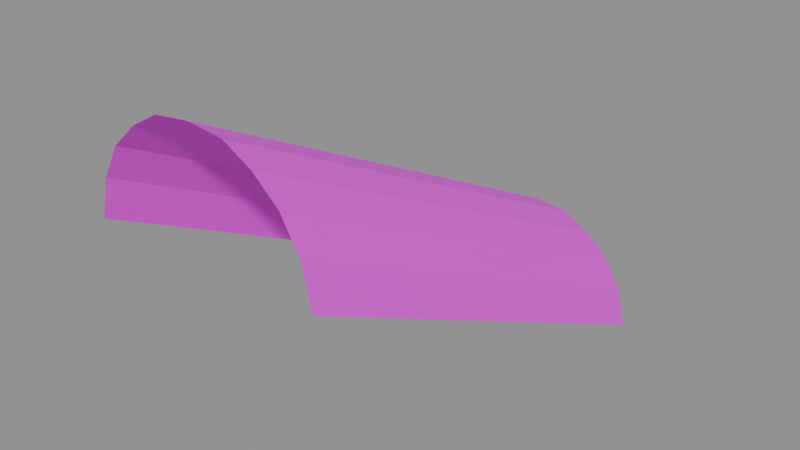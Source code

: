 # Source: Ceiling_Stairs.blend  (saved by Blender 4.3.34; exported with 4.5.12 LTS)
import bpy
from mathutils import Matrix  # noqa: F401  (used for matrix-valued properties, if any)

bpy.ops.wm.read_factory_settings(use_empty=True)
scene = bpy.context.scene
scene.name = 'Scene'

# ---- images (referenced by path relative to the original .blend; pixels are not part of the script)
import os
ASSET_DIR = os.environ.get("B2B_ASSET_DIR", "")  # directory of the original .blend (textures are referenced by path, not embedded)
HERE = os.path.dirname(os.path.abspath(__file__))  # packed textures are extracted next to this script under _unpacked/

def load_image(name, relpath, width, height, colorspace="sRGB"):
    """Load a texture the original file referenced (path relative to the .blend, or extracted next to this script)."""
    p = next((c for c in (os.path.join(HERE, relpath), os.path.join(ASSET_DIR, relpath)) if relpath and os.path.exists(c)), "")
    if p:
        img = bpy.data.images.load(p, check_existing=True)
        img.name = name
    else:  # same state as the original file: an image datablock whose file is absent (Cycles renders it pink)
        img = bpy.data.images.new(name, width, height)
        img.source = "FILE"
        img.filepath = "//" + (relpath or name)
    img.colorspace_settings.name = colorspace
    return img
img_floor2_diffuse_png = load_image('Floor2_Diffuse.png', 'Floor2_Diffuse.png', 1024, 1024, 'sRGB')

# ---- materials (node trees are filled in below, after node groups)
mat_texture = bpy.data.materials.new('Texture')
mat_texture.roughness = 0.5

# ---- material node trees
mat_texture.use_nodes = True; mat_texture.node_tree.nodes.clear()
_N = mat_texture.node_tree.nodes; _L = mat_texture.node_tree.links
n0 = _N.new('ShaderNodeBsdfPrincipled'); n0.name = 'Principled BSDF'; n0.location = (10, 300)
n0.inputs[27].default_value = (0.0, 0.0, 0.0, 1.0)
n0.inputs[28].default_value = 1.0
n1 = _N.new('ShaderNodeOutputMaterial'); n1.name = 'Material Output'; n1.location = (300, 300)
n2 = _N.new('ShaderNodeNormalMap'); n2.name = 'Normal Map'; n2.location = (-300, -300)
n2.label = 'Normal/Map'
n2.inputs[0].default_value = 0.0
n3 = _N.new('ShaderNodeTexImage'); n3.name = 'Image Texture'; n3.location = (-300, 600)
n3.image = img_floor2_diffuse_png
_L.new(n0.outputs[0], n1.inputs[0])
_L.new(n2.outputs[0], n0.inputs[5])
_L.new(n3.outputs[0], n0.inputs[0])
n1.is_active_output = True

# ---- meshes
me_plane_023 = bpy.data.meshes.new('Plane.023')
me_plane_023.from_pydata([(8.009e-08, -2.0, 2.982), (1.0, -2.0, 2.0), (8.009e-08, 2.0, 0.9825), (1.0, 2.0, -4.768e-07), (0.304, -2.0, 2.947), (0.5448, -2.0, 2.81), (0.7619, -2.0, 2.613), (0.9164, -2.0, 2.34), (0.9164, 2.0, 0.3402), (0.7619, 2.0, 0.6133), (0.5448, 2.0, 0.8099), (0.304, 2.0, 0.9465), (-1.0, -2.0, 2.0), (-1.0, 2.0, -4.768e-07), (-0.304, -2.0, 2.947), (-0.5448, -2.0, 2.81), (-0.7619, -2.0, 2.613), (-0.9164, -2.0, 2.34), (-0.9164, 2.0, 0.3402), (-0.7619, 2.0, 0.6133), (-0.5448, 2.0, 0.8099), (-0.304, 2.0, 0.9465)], [], [(7, 8, 3, 1), (0, 2, 11, 4), (4, 11, 10, 5), (5, 10, 9, 6), (6, 9, 8, 7), (17, 12, 13, 18), (0, 14, 21, 2), (14, 15, 20, 21), (15, 16, 19, 20), (16, 17, 18, 19)])
me_plane_023.polygons.foreach_set('use_smooth', [True] * 10)
_k = set([(0, 2), (4, 11), (5, 10), (6, 9), (7, 8), (14, 21), (15, 20), (16, 19), (17, 18)])
me_plane_023.attributes.new('sharp_edge', 'BOOLEAN', 'EDGE').data.foreach_set('value', [ (min(e.vertices), max(e.vertices)) in _k for e in me_plane_023.edges])
_uv = me_plane_023.uv_layers.new(name='UVMap')
_uv.uv.foreach_set('vector', [1.357, 0.7963, -0.7621, 0.7963, -0.9424, 0.6054, 1.177, 0.6054, 1.698, 1.602, -0.4218, 1.602, -0.4408, 1.369, 1.679, 1.369, 1.679, 1.369, -0.4408, 1.369, -0.5132, 1.175, 1.606, 1.175, 1.606, 1.175, -0.5132, 1.175, -0.6174, 0.9816, 1.502, 0.9816, 1.502, 0.9816, -0.6174, 0.9816, -0.7621, 0.7963, 1.357, 0.7963, 1.357, 0.4146, 1.177, 0.6054, -0.9424, 0.6054, -0.7621, 0.4146, 1.698, -0.3916, 1.679, -0.1584, -0.4408, -0.1584, -0.4218, -0.3916, 1.679, -0.1584, 1.606, 0.03605, -0.5132, 0.03605, -0.4408, -0.1584, 1.606, 0.03605, 1.502, 0.2293, -0.6174, 0.2293, -0.5132, 0.03605, 1.502, 0.2293, 1.357, 0.4146, -0.7621, 0.4146, -0.6174, 0.2293])
me_plane_023.materials.append(mat_texture)
me_plane_023.update()
me_plane_023.normals_split_custom_set([tuple(v) for v in zip(*[iter([-0.9642, -0.1186, -0.2372, -0.9642, -0.1186, -0.2372, -0.9642, -0.1186, -0.2372, -0.9642, -0.1186, -0.2372, -0.1051, -0.4447, -0.8895, -0.1051, -0.4447, -0.8895, -0.1051, -0.4447, -0.8895, -0.1051, -0.4447, -0.8895, -0.4525, -0.3988, -0.7976, -0.4525, -0.3988, -0.7976, -0.4525, -0.3988, -0.7976, -0.4525, -0.3988, -0.7976, -0.6295, -0.3475, -0.695, -0.6295, -0.3475, -0.695, -0.6295, -0.3475, -0.695, -0.6295, -0.3475, -0.695, -0.8451, -0.2391, -0.4782, -0.8451, -0.2391, -0.4782, -0.8451, -0.2391, -0.4782, -0.8451, -0.2391, -0.4782, 0.9643, -0.1184, -0.2369, 0.9643, -0.1184, -0.2369, 0.9643, -0.1184, -0.2369, 0.9643, -0.1184, -0.2369, 0.1051, -0.4447, -0.8895, 0.1051, -0.4447, -0.8895, 0.1051, -0.4447, -0.8895, 0.1051, -0.4447, -0.8895, 0.4525, -0.3988, -0.7976, 0.4525, -0.3988, -0.7976, 0.4525, -0.3988, -0.7976, 0.4525, -0.3988, -0.7976, 0.6295, -0.3475, -0.695, 0.6295, -0.3475, -0.695, 0.6295, -0.3475, -0.695, 0.6295, -0.3475, -0.695, 0.8451, -0.2391, -0.4782, 0.8451, -0.2391, -0.4782, 0.8451, -0.2391, -0.4782, 0.8451, -0.2391, -0.4782])] * 3)])

# ---- objects
ob_plane_039 = bpy.data.objects.new('Plane.039', me_plane_023)

# ---- transforms, parenting, visibility, modifiers, constraints
ob_plane_039.location = (0.0, 0.0, 0.0)
ob_plane_039.rotation_euler = (-1.629e-07, 0.0, 0.0)
ob_plane_039.color = (0.8, 0.8, 0.8, 1.0)

# ---- collection membership
scene.collection.objects.link(ob_plane_039)

# ---- scene / render settings (as saved in the file)
scene.frame_start = 1; scene.frame_end = 250; scene.frame_set(1)
scene.render.engine = 'BLENDER_EEVEE_NEXT'
bpy.context.view_layer.update()

# ---- added for rendering (the .blend has no active camera and no usable light): camera, sun + grey world if the file has none
cam_auto = bpy.data.cameras.new('AutoCamera')
cam_auto.lens = 50.0
cam_auto.sensor_width = 36.0
cam_auto.clip_end = 1000.0
ob_auto_camera = bpy.data.objects.new('AutoCamera', cam_auto)
scene.collection.objects.link(ob_auto_camera)
ob_auto_camera.location = (4.97359, -5.96822, 5.47004)
ob_auto_camera.rotation_euler = (1.09748, -7.21219e-08, 0.694738)
scene.camera = ob_auto_camera
light_auto_sun = bpy.data.lights.new('AutoSun', 'SUN')
light_auto_sun.energy = 3.0
light_auto_sun.angle = 0.0523599
ob_auto_sun = bpy.data.objects.new('AutoSun', light_auto_sun)
scene.collection.objects.link(ob_auto_sun)
ob_auto_sun.rotation_euler = (0.872665, 0.174533, 0.523599)
if scene.world is None:
    world_auto = bpy.data.worlds.new('AutoWorld')
    world_auto.color = (0.3, 0.3, 0.3)
    scene.world = world_auto
bpy.context.view_layer.update()
